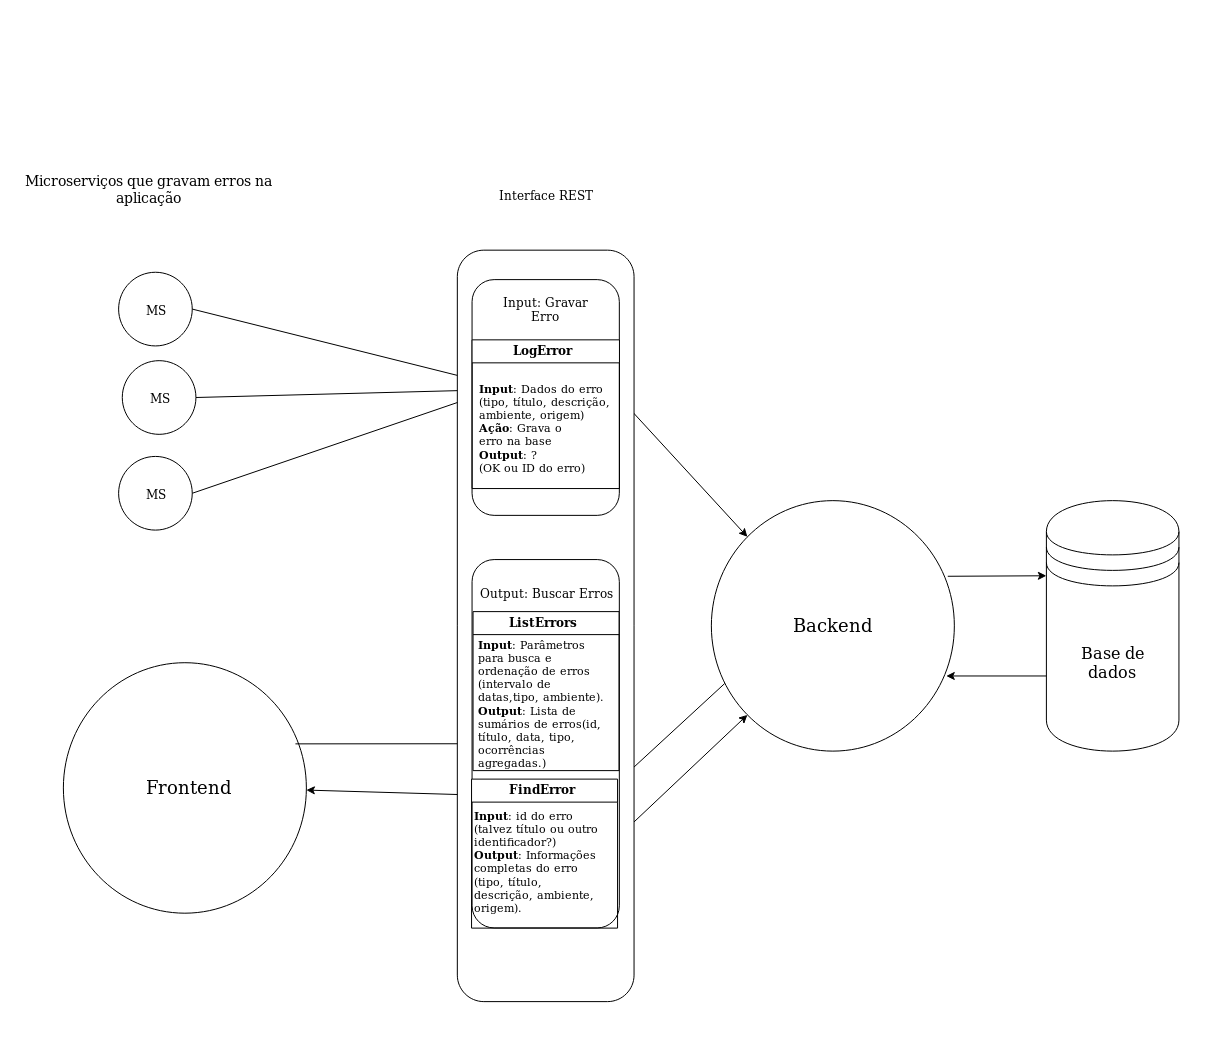

The diagram above was exported from draw.io. Its source (the exported page's mxGraphModel, read from the mxfile embedded in the PNG):
<mxGraphModel dx="4785" dy="3350" grid="1" gridSize="10" guides="1" tooltips="1" connect="1" arrows="1" fold="1" page="1" pageScale="1" pageWidth="850" pageHeight="1100" math="0" shadow="0">
  <root>
    <mxCell id="0" />
    <mxCell id="1" parent="0" />
    <mxCell id="2" value="" style="group;" vertex="1" connectable="0" parent="1">
      <mxGeometry x="-14" y="-160" width="1205" height="1043" as="geometry" />
    </mxCell>
    <mxCell id="3" value="" style="group" vertex="1" connectable="0" parent="2">
      <mxGeometry x="50" y="159.0155869459328" width="1155" height="883.9844130540672" as="geometry" />
    </mxCell>
    <mxCell id="4" value="" style="group" vertex="1" connectable="0" parent="3">
      <mxGeometry width="1155" height="883.9844130540672" as="geometry" />
    </mxCell>
    <mxCell id="5" value="" style="group" vertex="1" connectable="0" parent="4">
      <mxGeometry width="1155" height="883.9844130540672" as="geometry" />
    </mxCell>
    <mxCell id="6" value="" style="group;aspect=fixed;container=1;" vertex="1" connectable="0" parent="5">
      <mxGeometry width="1155" height="870" as="geometry" />
    </mxCell>
    <mxCell id="7" value="" style="group;aspect=fixed;" vertex="1" connectable="0" parent="6">
      <mxGeometry x="-51" y="-17" width="1206" height="887" as="geometry" />
    </mxCell>
    <mxCell id="8" value="" style="group" vertex="1" connectable="0" parent="7">
      <mxGeometry x="16.5" y="4.5" width="1161.9376740096714" height="854.5847176079736" as="geometry" />
    </mxCell>
    <mxCell id="9" value="" style="group" vertex="1" connectable="0" parent="8">
      <mxGeometry width="1161.9376740096714" height="854.5847176079736" as="geometry" />
    </mxCell>
    <mxCell id="10" value="" style="group" vertex="1" connectable="0" parent="9">
      <mxGeometry width="1161.9376740096714" height="854.5847176079736" as="geometry" />
    </mxCell>
    <mxCell id="11" value="" style="group" vertex="1" connectable="0" parent="10">
      <mxGeometry x="105.29599960924146" y="213.64617940199335" width="73.6335661603087" height="73.67109634551495" as="geometry" />
    </mxCell>
    <mxCell id="12" value="" style="group" vertex="1" connectable="0" parent="11">
      <mxGeometry width="73.6335661603087" height="73.67109634551495" as="geometry" />
    </mxCell>
    <mxCell id="13" value="" style="ellipse;whiteSpace=wrap;html=1;" vertex="1" parent="12">
      <mxGeometry width="73.6335661603087" height="73.67109634551495" as="geometry" />
    </mxCell>
    <mxCell id="14" value="&lt;div&gt;MS&lt;/div&gt;" style="text;html=1;strokeColor=none;fillColor=none;align=center;verticalAlign=middle;whiteSpace=wrap;rounded=0;" vertex="1" parent="12">
      <mxGeometry x="7.36335661603087" y="22.101328903654487" width="58.90685292824696" height="29.46843853820598" as="geometry" />
    </mxCell>
    <mxCell id="15" value="&lt;div&gt;&lt;font style=&quot;font-size: 14px&quot;&gt;Microserviços que gravam erros na aplicação&lt;/font&gt;&lt;/div&gt;&lt;div&gt;&lt;font size=&quot;3&quot;&gt;&lt;br&gt;&lt;/font&gt;&lt;/div&gt;" style="text;html=1;strokeColor=none;fillColor=none;align=center;verticalAlign=middle;whiteSpace=wrap;rounded=0;" vertex="1" parent="10">
      <mxGeometry width="263.6081668539051" height="103.13953488372094" as="geometry" />
    </mxCell>
    <mxCell id="16" value="" style="group" vertex="1" connectable="0" parent="10">
      <mxGeometry x="101.61432130122601" y="125.2408637873754" width="73.6335661603087" height="73.67109634551495" as="geometry" />
    </mxCell>
    <mxCell id="17" value="" style="group" vertex="1" connectable="0" parent="16">
      <mxGeometry width="73.6335661603087" height="73.67109634551495" as="geometry" />
    </mxCell>
    <mxCell id="18" value="" style="group" vertex="1" connectable="0" parent="17">
      <mxGeometry width="73.6335661603087" height="73.67109634551495" as="geometry" />
    </mxCell>
    <mxCell id="19" value="" style="ellipse;whiteSpace=wrap;html=1;" vertex="1" parent="18">
      <mxGeometry width="73.6335661603087" height="73.67109634551495" as="geometry" />
    </mxCell>
    <mxCell id="20" value="&lt;div&gt;MS&lt;/div&gt;" style="text;html=1;strokeColor=none;fillColor=none;align=center;verticalAlign=middle;whiteSpace=wrap;rounded=0;" vertex="1" parent="18">
      <mxGeometry x="7.36335661603087" y="22.101328903654487" width="58.90685292824696" height="29.46843853820598" as="geometry" />
    </mxCell>
    <mxCell id="21" value="" style="group" vertex="1" connectable="0" parent="10">
      <mxGeometry x="13.254041908855568" y="88.40531561461795" width="73.6335661603087" height="73.67109634551495" as="geometry" />
    </mxCell>
    <mxCell id="22" value="" style="group" vertex="1" connectable="0" parent="21">
      <mxGeometry width="73.6335661603087" height="73.67109634551495" as="geometry" />
    </mxCell>
    <mxCell id="23" value="" style="group" vertex="1" connectable="0" parent="10">
      <mxGeometry x="101.61432130122601" y="309.41860465116275" width="73.6335661603087" height="73.67109634551495" as="geometry" />
    </mxCell>
    <mxCell id="24" value="" style="group" vertex="1" connectable="0" parent="23">
      <mxGeometry width="73.6335661603087" height="73.67109634551495" as="geometry" />
    </mxCell>
    <mxCell id="25" value="" style="group" vertex="1" connectable="0" parent="24">
      <mxGeometry width="73.6335661603087" height="73.67109634551495" as="geometry" />
    </mxCell>
    <mxCell id="26" value="" style="ellipse;whiteSpace=wrap;html=1;" vertex="1" parent="25">
      <mxGeometry width="73.6335661603087" height="73.67109634551495" as="geometry" />
    </mxCell>
    <mxCell id="27" value="&lt;div&gt;MS&lt;/div&gt;" style="text;html=1;strokeColor=none;fillColor=none;align=center;verticalAlign=middle;whiteSpace=wrap;rounded=0;" vertex="1" parent="25">
      <mxGeometry x="7.36335661603087" y="22.101328903654487" width="58.90685292824696" height="29.46843853820598" as="geometry" />
    </mxCell>
    <mxCell id="28" value="" style="endArrow=classic;html=1;exitX=1;exitY=0.5;exitDx=0;exitDy=0;" edge="1" parent="10" source="19" target="51">
      <mxGeometry width="50" height="50" relative="1" as="geometry">
        <mxPoint x="204.70131392565824" y="206.27906976744188" as="sourcePoint" />
        <mxPoint x="278.3348800859669" y="132.60797342192694" as="targetPoint" />
      </mxGeometry>
    </mxCell>
    <mxCell id="29" value="" style="endArrow=classic;html=1;entryX=0;entryY=0.5;entryDx=0;entryDy=0;exitX=1;exitY=0.5;exitDx=0;exitDy=0;" edge="1" parent="10" source="26" target="51">
      <mxGeometry width="50" height="50" relative="1" as="geometry">
        <mxPoint x="234.1547403897817" y="412.55813953488376" as="sourcePoint" />
        <mxPoint x="307.7883065500904" y="338.8870431893688" as="targetPoint" />
      </mxGeometry>
    </mxCell>
    <mxCell id="30" value="" style="endArrow=classic;html=1;exitX=1;exitY=0.5;exitDx=0;exitDy=0;entryX=0.015;entryY=0.469;entryDx=0;entryDy=0;entryPerimeter=0;" edge="1" parent="10" source="13" target="51">
      <mxGeometry width="50" height="50" relative="1" as="geometry">
        <mxPoint x="234.1547403897817" y="294.6843853820598" as="sourcePoint" />
        <mxPoint x="307.7883065500904" y="221.01328903654488" as="targetPoint" />
      </mxGeometry>
    </mxCell>
    <mxCell id="31" value="" style="group" vertex="1" connectable="0" parent="10">
      <mxGeometry x="46.389146680994486" y="515.6976744186047" width="242.99076832901875" height="250.4817275747508" as="geometry" />
    </mxCell>
    <mxCell id="32" value="" style="ellipse;whiteSpace=wrap;html=1;" vertex="1" parent="31">
      <mxGeometry width="242.99076832901875" height="250.4817275747508" as="geometry" />
    </mxCell>
    <mxCell id="33" value="&lt;font style=&quot;font-size: 18px&quot;&gt;Frontend&lt;/font&gt;" style="text;html=1;strokeColor=none;fillColor=none;align=center;verticalAlign=middle;whiteSpace=wrap;rounded=0;" vertex="1" parent="31">
      <mxGeometry x="58.90685292824696" y="99.45598006644519" width="132.5404190885557" height="51.56976744186047" as="geometry" />
    </mxCell>
    <mxCell id="34" value="" style="endArrow=classic;html=1;entryX=0;entryY=0.5;entryDx=0;entryDy=0;exitX=0.955;exitY=0.324;exitDx=0;exitDy=0;exitPerimeter=0;" edge="1" parent="10" source="32" target="52">
      <mxGeometry width="50" height="50" relative="1" as="geometry">
        <mxPoint x="293.06159331802866" y="589.3687707641196" as="sourcePoint" />
        <mxPoint x="366.69515947833736" y="515.6976744186047" as="targetPoint" />
      </mxGeometry>
    </mxCell>
    <mxCell id="35" value="" style="endArrow=classic;html=1;exitX=0.001;exitY=0.639;exitDx=0;exitDy=0;exitPerimeter=0;" edge="1" parent="10" source="52" target="32">
      <mxGeometry width="50" height="50" relative="1" as="geometry">
        <mxPoint x="293.06159331802866" y="810.3820598006645" as="sourcePoint" />
        <mxPoint x="366.69515947833736" y="736.7109634551496" as="targetPoint" />
      </mxGeometry>
    </mxCell>
    <mxCell id="36" value="" style="group" vertex="1" connectable="0" parent="10">
      <mxGeometry x="694.3645288917111" y="353.6212624584718" width="242.99076832901875" height="250.4817275747508" as="geometry" />
    </mxCell>
    <mxCell id="37" value="" style="ellipse;whiteSpace=wrap;html=1;" vertex="1" parent="36">
      <mxGeometry width="242.99076832901875" height="250.4817275747508" as="geometry" />
    </mxCell>
    <mxCell id="38" value="&lt;font style=&quot;font-size: 18px&quot;&gt;Backend&lt;/font&gt;" style="text;html=1;strokeColor=none;fillColor=none;align=center;verticalAlign=middle;whiteSpace=wrap;rounded=0;" vertex="1" parent="36">
      <mxGeometry x="33.135104772138924" y="110.50664451827244" width="176.7205587847409" height="29.46843853820598" as="geometry" />
    </mxCell>
    <mxCell id="39" value="" style="group" vertex="1" connectable="0" parent="10">
      <mxGeometry x="1029.3972549211157" y="353.6212624584718" width="132.5404190885557" height="250.4817275747508" as="geometry" />
    </mxCell>
    <mxCell id="40" value="" style="shape=datastore;whiteSpace=wrap;html=1;" vertex="1" parent="39">
      <mxGeometry width="132.5404190885557" height="250.4817275747508" as="geometry" />
    </mxCell>
    <mxCell id="41" value="&lt;font size=&quot;3&quot;&gt;Base de dados&lt;br&gt;&lt;/font&gt;" style="text;html=1;strokeColor=none;fillColor=none;align=center;verticalAlign=middle;whiteSpace=wrap;rounded=0;" vertex="1" parent="39">
      <mxGeometry x="29.45342646412348" y="95.77242524916944" width="73.6335661603087" height="132.60797342192694" as="geometry" />
    </mxCell>
    <mxCell id="42" value="" style="endArrow=classic;html=1;exitX=0.973;exitY=0.302;exitDx=0;exitDy=0;exitPerimeter=0;entryX=0;entryY=0.3;entryDx=0;entryDy=0;" edge="1" parent="10" source="37" target="40">
      <mxGeometry width="50" height="50" relative="1" as="geometry">
        <mxPoint x="911.5835490646219" y="309.41860465116275" as="sourcePoint" />
        <mxPoint x="985.2171152249306" y="235.74750830564784" as="targetPoint" />
      </mxGeometry>
    </mxCell>
    <mxCell id="43" value="" style="endArrow=classic;html=1;exitX=0;exitY=0.7;exitDx=0;exitDy=0;" edge="1" parent="10" source="40">
      <mxGeometry width="50" height="50" relative="1" as="geometry">
        <mxPoint x="779.0431299760661" y="736.7109634551496" as="sourcePoint" />
        <mxPoint x="929.2556049430959" y="528.9584717607972" as="targetPoint" />
      </mxGeometry>
    </mxCell>
    <mxCell id="44" value="" style="endArrow=classic;html=1;exitX=1;exitY=0.5;exitDx=0;exitDy=0;entryX=0;entryY=0;entryDx=0;entryDy=0;" edge="1" parent="10" source="51" target="37">
      <mxGeometry width="50" height="50" relative="1" as="geometry">
        <mxPoint x="675.956137351634" y="265.2159468438539" as="sourcePoint" />
        <mxPoint x="779.0431299760661" y="206.27906976744188" as="targetPoint" />
      </mxGeometry>
    </mxCell>
    <mxCell id="45" value="" style="endArrow=classic;html=1;exitX=1;exitY=0.75;exitDx=0;exitDy=0;entryX=0;entryY=1;entryDx=0;entryDy=0;" edge="1" parent="10" source="52" target="37">
      <mxGeometry width="50" height="50" relative="1" as="geometry">
        <mxPoint x="734.8629902798809" y="795.6478405315615" as="sourcePoint" />
        <mxPoint x="808.4965564401896" y="721.9767441860465" as="targetPoint" />
      </mxGeometry>
    </mxCell>
    <mxCell id="46" value="" style="endArrow=classic;html=1;exitX=0.055;exitY=0.73;exitDx=0;exitDy=0;exitPerimeter=0;entryX=1;entryY=0.6;entryDx=0;entryDy=0;entryPerimeter=0;" edge="1" parent="10" source="37" target="52">
      <mxGeometry width="50" height="50" relative="1" as="geometry">
        <mxPoint x="690.6828505836957" y="780.9136212624585" as="sourcePoint" />
        <mxPoint x="764.3164167440044" y="707.2425249169436" as="targetPoint" />
      </mxGeometry>
    </mxCell>
    <mxCell id="47" value="&lt;div&gt;Interface REST&lt;/div&gt;" style="text;html=1;strokeColor=none;fillColor=none;align=center;verticalAlign=middle;whiteSpace=wrap;rounded=0;" vertex="1" parent="10">
      <mxGeometry x="462.4187954867387" y="22.101328903654487" width="132.5404190885557" height="51.56976744186047" as="geometry" />
    </mxCell>
    <mxCell id="48" value="" style="group" vertex="1" connectable="0" parent="10">
      <mxGeometry x="440.32872563864606" y="103.13953488372094" width="268.4520444011967" height="751.4451827242526" as="geometry" />
    </mxCell>
    <mxCell id="49" value="" style="rounded=1;whiteSpace=wrap;html=1;" vertex="1" parent="48">
      <mxGeometry width="176.7205587847409" height="751.4451827242526" as="geometry" />
    </mxCell>
    <mxCell id="50" value="" style="group" vertex="1" connectable="0" parent="48">
      <mxGeometry x="14.72671323206174" y="29.46843853820598" width="253.725331169135" height="648.3056478405316" as="geometry" />
    </mxCell>
    <mxCell id="51" value="" style="rounded=1;whiteSpace=wrap;html=1;" vertex="1" parent="50">
      <mxGeometry width="147.2671323206174" height="235.74750830564784" as="geometry" />
    </mxCell>
    <mxCell id="52" value="" style="rounded=1;whiteSpace=wrap;html=1;" vertex="1" parent="50">
      <mxGeometry y="279.9501661129568" width="147.2671323206174" height="368.3554817275748" as="geometry" />
    </mxCell>
    <mxCell id="53" value="Input: Gravar Erro" style="text;html=1;strokeColor=none;fillColor=none;align=center;verticalAlign=middle;whiteSpace=wrap;rounded=0;" vertex="1" parent="50">
      <mxGeometry x="14.72671323206174" y="14.73421926910299" width="117.81370585649393" height="29.46843853820598" as="geometry" />
    </mxCell>
    <mxCell id="54" value="Output: Buscar Erros" style="text;html=1;strokeColor=none;fillColor=none;align=center;verticalAlign=middle;whiteSpace=wrap;rounded=0;" vertex="1" parent="50">
      <mxGeometry y="287.3172757475083" width="147.2671323206174" height="51.56976744186047" as="geometry" />
    </mxCell>
    <mxCell id="55" value="LogError" style="swimlane;" vertex="1" parent="50">
      <mxGeometry y="60.2217666316922" width="147.4067459354959" height="148.7108931109134" as="geometry" />
    </mxCell>
    <mxCell id="56" value="ListErrors" style="swimlane;" vertex="1" parent="50">
      <mxGeometry x="1" y="332" width="146" height="159" as="geometry" />
    </mxCell>
    <mxCell id="57" value="&lt;div style=&quot;font-size: 11px&quot; align=&quot;left&quot;&gt;&lt;font style=&quot;font-size: 11px&quot;&gt;&lt;b&gt;Input&lt;/b&gt;: Parâmetros para busca e ordenação de erros (intervalo de datas,tipo, ambiente).&lt;/font&gt;&lt;/div&gt;&lt;div style=&quot;font-size: 11px&quot; align=&quot;left&quot;&gt;&lt;font style=&quot;font-size: 11px&quot;&gt;&lt;b&gt;Output&lt;/b&gt;: Lista de sumários de erros(id, título, data, tipo, ocorrências agregadas.)&lt;br&gt;&lt;/font&gt; &lt;/div&gt;" style="text;html=1;strokeColor=none;fillColor=none;align=left;verticalAlign=middle;whiteSpace=wrap;rounded=0;" vertex="1" parent="56">
      <mxGeometry x="3.5" y="32.5" width="138" height="119" as="geometry" />
    </mxCell>
    <mxCell id="58" value="FindError" style="swimlane;" vertex="1" parent="50">
      <mxGeometry x="-0.5" y="499.5" width="146" height="149" as="geometry" />
    </mxCell>
    <mxCell id="59" value="&lt;div style=&quot;font-size: 11px&quot; align=&quot;left&quot;&gt;&lt;font style=&quot;font-size: 11px&quot;&gt;&lt;b&gt;Input&lt;/b&gt;: Dados do erro (tipo, título, descrição, ambiente, origem)&lt;br&gt;&lt;/font&gt;&lt;/div&gt;&lt;div style=&quot;font-size: 11px&quot; align=&quot;left&quot;&gt;&lt;font style=&quot;font-size: 11px&quot;&gt;&lt;b&gt;Ação&lt;/b&gt;: Grava o &lt;br&gt;&lt;/font&gt;&lt;/div&gt;&lt;div style=&quot;font-size: 11px&quot; align=&quot;left&quot;&gt;&lt;font style=&quot;font-size: 11px&quot;&gt;erro na base&lt;/font&gt;&lt;/div&gt;&lt;div style=&quot;font-size: 11px&quot; align=&quot;left&quot;&gt;&lt;font style=&quot;font-size: 11px&quot;&gt;&lt;b&gt;Output&lt;/b&gt;: ? &lt;br&gt;&lt;/font&gt;&lt;/div&gt;&lt;div style=&quot;font-size: 11px&quot; align=&quot;left&quot;&gt;&lt;font style=&quot;font-size: 11px&quot;&gt;(OK ou ID do erro)&lt;br&gt;&lt;/font&gt;&lt;/div&gt;" style="text;html=1;strokeColor=none;fillColor=none;align=left;verticalAlign=middle;whiteSpace=wrap;rounded=0;" vertex="1" parent="50">
      <mxGeometry x="5" y="85" width="136" height="126" as="geometry" />
    </mxCell>
    <mxCell id="60" value="&lt;div style=&quot;font-size: 11px&quot; align=&quot;left&quot;&gt;&lt;font style=&quot;font-size: 11px&quot;&gt;&lt;b&gt;Input&lt;/b&gt;: id do erro (talvez título ou outro identificador?)&lt;/font&gt;&lt;/div&gt;&lt;div style=&quot;font-size: 11px&quot; align=&quot;left&quot;&gt;&lt;font style=&quot;font-size: 11px&quot;&gt;&lt;b&gt;Output&lt;/b&gt;: Informações completas do erro (tipo, título, descrição, ambiente, origem). &lt;br&gt;&lt;/font&gt;&lt;/div&gt;" style="text;html=1;strokeColor=none;fillColor=none;align=left;verticalAlign=middle;whiteSpace=wrap;rounded=0;" vertex="1" parent="50">
      <mxGeometry y="524" width="130" height="116" as="geometry" />
    </mxCell>
  </root>
</mxGraphModel>